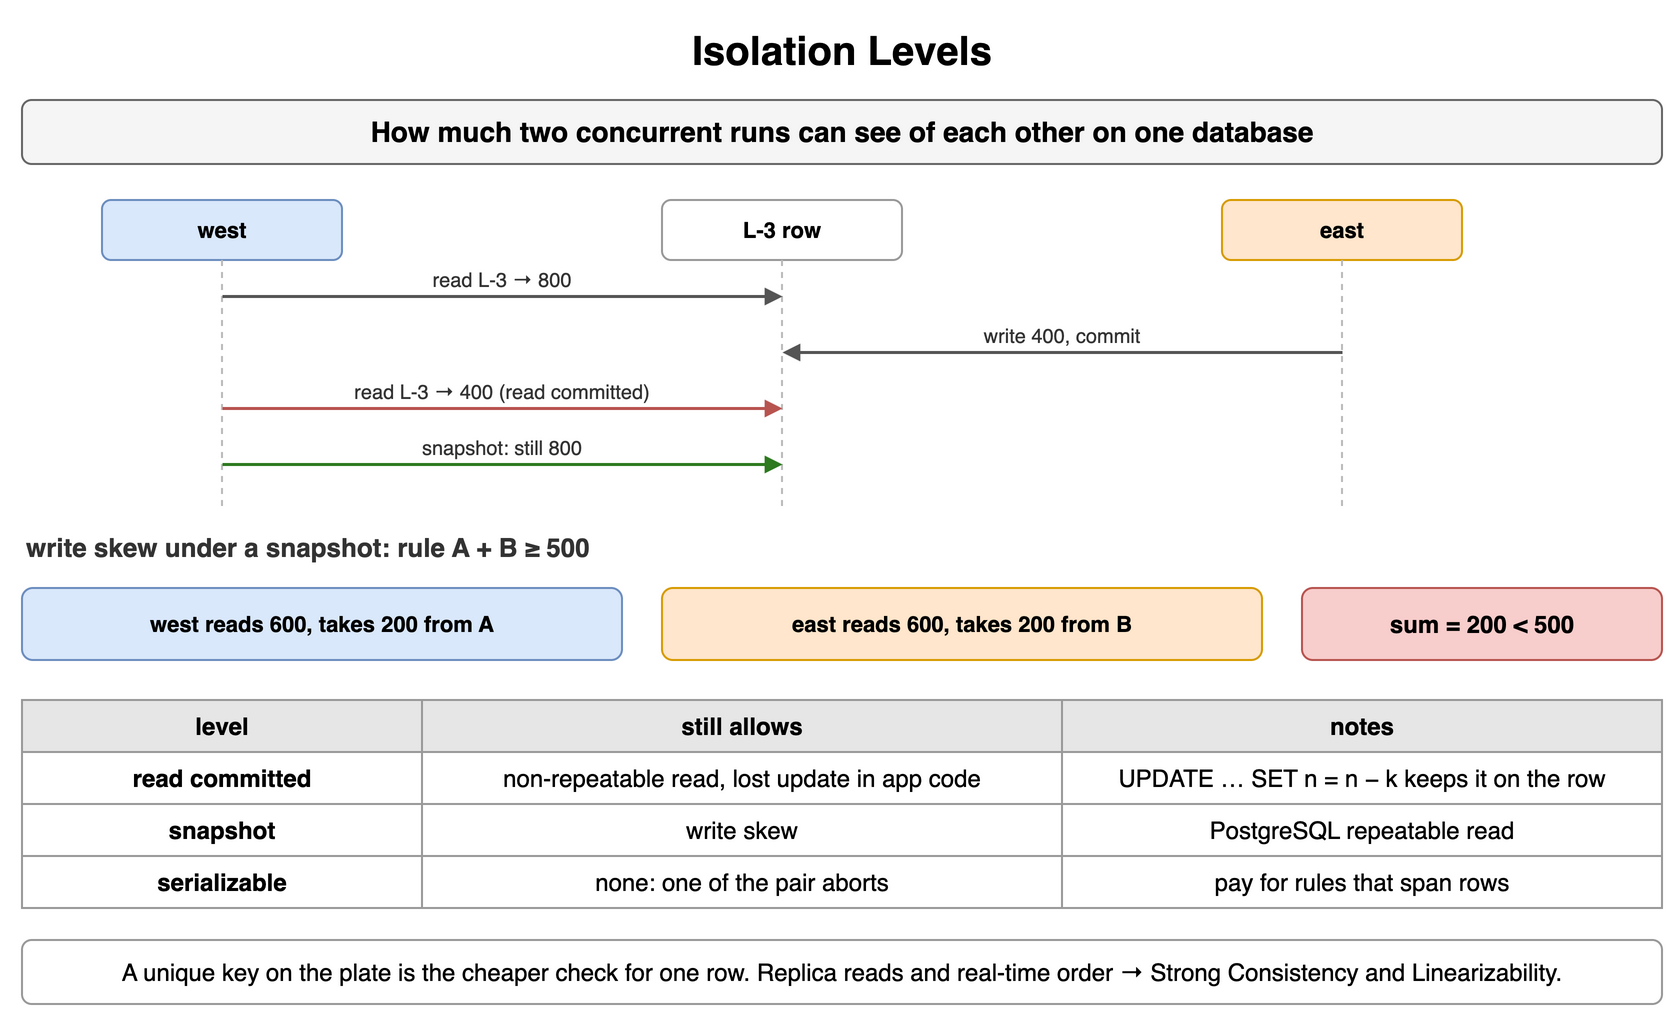

The diagram above was exported from draw.io. Its source (the exported page's mxGraphModel, read from the mxfile embedded in the PNG):
<mxGraphModel dx="900" dy="516" grid="1" gridSize="10" guides="1" tooltips="1" connect="1" arrows="1" fold="1" page="1" pageScale="1" pageWidth="900" pageHeight="516" math="0" shadow="0">
  <root>
    <mxCell id="0" />
    <mxCell id="1" parent="0" />
    <mxCell id="b1" value="Isolation Levels" style="text;html=1;align=center;verticalAlign=middle;whiteSpace=wrap;fontSize=20;fontStyle=1;" vertex="1" parent="1">
      <mxGeometry x="40" y="10" width="820" height="30" as="geometry" />
    </mxCell>
    <mxCell id="b2" value="How much two concurrent runs can see of each other on one database" style="rounded=1;whiteSpace=wrap;html=1;fillColor=#f5f5f5;strokeColor=#666666;fontStyle=1;fontSize=14;" vertex="1" parent="1">
      <mxGeometry x="40" y="50" width="820" height="32" as="geometry" />
    </mxCell>
    <mxCell id="b3" value="west" style="rounded=1;whiteSpace=wrap;html=1;fillColor=#dae8fc;strokeColor=#6c8ebf;fontSize=11;align=center;fontStyle=1;" vertex="1" parent="1">
      <mxGeometry x="80.0" y="100" width="120" height="30" as="geometry" />
    </mxCell>
    <mxCell id="b4" value="L-3 row" style="rounded=1;whiteSpace=wrap;html=1;fillColor=#ffffff;strokeColor=#999999;fontSize=11;align=center;fontStyle=1;" vertex="1" parent="1">
      <mxGeometry x="360.0" y="100" width="120" height="30" as="geometry" />
    </mxCell>
    <mxCell id="b5" value="east" style="rounded=1;whiteSpace=wrap;html=1;fillColor=#ffe6cc;strokeColor=#d79b00;fontSize=11;align=center;fontStyle=1;" vertex="1" parent="1">
      <mxGeometry x="640.0" y="100" width="120" height="30" as="geometry" />
    </mxCell>
    <mxCell id="b6" value="" style="endArrow=none;html=1;strokeColor=#bbbbbb;dashed=1;" edge="1" parent="1">
      <mxGeometry relative="1" as="geometry">
        <mxPoint x="140" y="130" as="sourcePoint" />
        <mxPoint x="140" y="254" as="targetPoint" />
      </mxGeometry>
    </mxCell>
    <mxCell id="b7" value="" style="endArrow=none;html=1;strokeColor=#bbbbbb;dashed=1;" edge="1" parent="1">
      <mxGeometry relative="1" as="geometry">
        <mxPoint x="420" y="130" as="sourcePoint" />
        <mxPoint x="420" y="254" as="targetPoint" />
      </mxGeometry>
    </mxCell>
    <mxCell id="b8" value="" style="endArrow=none;html=1;strokeColor=#bbbbbb;dashed=1;" edge="1" parent="1">
      <mxGeometry relative="1" as="geometry">
        <mxPoint x="700" y="130" as="sourcePoint" />
        <mxPoint x="700" y="254" as="targetPoint" />
      </mxGeometry>
    </mxCell>
    <mxCell id="b9" value="" style="endArrow=block;endSize=6;html=1;strokeWidth=1.5;strokeColor=#555555;fontSize=11;labelBackgroundColor=#ffffff;endSize=5;" edge="1" parent="1">
      <mxGeometry relative="1" as="geometry">
        <mxPoint x="140" y="148" as="sourcePoint" />
        <mxPoint x="420" y="148" as="targetPoint" />
      </mxGeometry>
    </mxCell>
    <mxCell id="b10" value="read L-3 → 800" style="text;html=1;whiteSpace=wrap;fontSize=11;align=center;verticalAlign=middle;fontSize=10;fontColor=#333333;" vertex="1" parent="1">
      <mxGeometry x="144" y="132" width="272" height="15" as="geometry" />
    </mxCell>
    <mxCell id="b11" value="" style="endArrow=block;endSize=6;html=1;strokeWidth=1.5;strokeColor=#555555;fontSize=11;labelBackgroundColor=#ffffff;endSize=5;" edge="1" parent="1">
      <mxGeometry relative="1" as="geometry">
        <mxPoint x="700" y="176" as="sourcePoint" />
        <mxPoint x="420" y="176" as="targetPoint" />
      </mxGeometry>
    </mxCell>
    <mxCell id="b12" value="write 400, commit" style="text;html=1;whiteSpace=wrap;fontSize=11;align=center;verticalAlign=middle;fontSize=10;fontColor=#333333;" vertex="1" parent="1">
      <mxGeometry x="424" y="160" width="272" height="15" as="geometry" />
    </mxCell>
    <mxCell id="b13" value="" style="endArrow=block;endSize=6;html=1;strokeWidth=1.5;strokeColor=#b85450;fontSize=11;labelBackgroundColor=#ffffff;fontColor=#b85450;fontStyle=1;endSize=5;" edge="1" parent="1">
      <mxGeometry relative="1" as="geometry">
        <mxPoint x="140" y="204" as="sourcePoint" />
        <mxPoint x="420" y="204" as="targetPoint" />
      </mxGeometry>
    </mxCell>
    <mxCell id="b14" value="read L-3 → 400 (read committed)" style="text;html=1;whiteSpace=wrap;fontSize=11;align=center;verticalAlign=middle;fontSize=10;fontColor=#333333;" vertex="1" parent="1">
      <mxGeometry x="144" y="188" width="272" height="15" as="geometry" />
    </mxCell>
    <mxCell id="b15" value="" style="endArrow=block;endSize=6;html=1;strokeWidth=1.5;strokeColor=#2d7a1f;fontSize=11;labelBackgroundColor=#ffffff;fontColor=#2d7a1f;fontStyle=1;endSize=5;" edge="1" parent="1">
      <mxGeometry relative="1" as="geometry">
        <mxPoint x="140" y="232" as="sourcePoint" />
        <mxPoint x="420" y="232" as="targetPoint" />
      </mxGeometry>
    </mxCell>
    <mxCell id="b16" value="snapshot: still 800" style="text;html=1;whiteSpace=wrap;fontSize=11;align=center;verticalAlign=middle;fontSize=10;fontColor=#333333;" vertex="1" parent="1">
      <mxGeometry x="144" y="216" width="272" height="15" as="geometry" />
    </mxCell>
    <mxCell id="b17" value="write skew under a snapshot: rule A + B ≥ 500" style="text;html=1;whiteSpace=wrap;fontSize=11;align=left;verticalAlign=middle;fontSize=13;fontColor=#333333;fontStyle=1;" vertex="1" parent="1">
      <mxGeometry x="40" y="264" width="600" height="20" as="geometry" />
    </mxCell>
    <mxCell id="b18" value="west reads 600, takes 200 from A" style="rounded=1;whiteSpace=wrap;html=1;fillColor=#dae8fc;strokeColor=#6c8ebf;fontSize=11;align=center;fontStyle=1;" vertex="1" parent="1">
      <mxGeometry x="40" y="294" width="300" height="36" as="geometry" />
    </mxCell>
    <mxCell id="b19" value="east reads 600, takes 200 from B" style="rounded=1;whiteSpace=wrap;html=1;fillColor=#ffe6cc;strokeColor=#d79b00;fontSize=11;align=center;fontStyle=1;" vertex="1" parent="1">
      <mxGeometry x="360" y="294" width="300" height="36" as="geometry" />
    </mxCell>
    <mxCell id="b20" value="sum = 200 &lt; 500" style="rounded=1;whiteSpace=wrap;html=1;fillColor=#f8cecc;strokeColor=#b85450;fontSize=12;align=center;fontStyle=1;" vertex="1" parent="1">
      <mxGeometry x="680" y="294" width="180" height="36" as="geometry" />
    </mxCell>
    <mxCell id="b21" value="level" style="whiteSpace=wrap;html=1;fillColor=#e6e6e6;strokeColor=#999999;fontStyle=1;fontSize=12;" vertex="1" parent="1">
      <mxGeometry x="40" y="350" width="200" height="26" as="geometry" />
    </mxCell>
    <mxCell id="b22" value="still allows" style="whiteSpace=wrap;html=1;fillColor=#e6e6e6;strokeColor=#999999;fontStyle=1;fontSize=12;" vertex="1" parent="1">
      <mxGeometry x="240" y="350" width="320" height="26" as="geometry" />
    </mxCell>
    <mxCell id="b23" value="notes" style="whiteSpace=wrap;html=1;fillColor=#e6e6e6;strokeColor=#999999;fontStyle=1;fontSize=12;" vertex="1" parent="1">
      <mxGeometry x="560" y="350" width="300" height="26" as="geometry" />
    </mxCell>
    <mxCell id="b24" value="read committed" style="whiteSpace=wrap;html=1;strokeColor=#999999;fontSize=12;fillColor=#ffffff;fontStyle=1;" vertex="1" parent="1">
      <mxGeometry x="40" y="376" width="200" height="26" as="geometry" />
    </mxCell>
    <mxCell id="b25" value="non-repeatable read, lost update in app code" style="whiteSpace=wrap;html=1;strokeColor=#999999;fontSize=12;fillColor=#ffffff;" vertex="1" parent="1">
      <mxGeometry x="240" y="376" width="320" height="26" as="geometry" />
    </mxCell>
    <mxCell id="b26" value="UPDATE … SET n = n − k keeps it on the row" style="whiteSpace=wrap;html=1;strokeColor=#999999;fontSize=12;fillColor=#ffffff;" vertex="1" parent="1">
      <mxGeometry x="560" y="376" width="300" height="26" as="geometry" />
    </mxCell>
    <mxCell id="b27" value="snapshot" style="whiteSpace=wrap;html=1;strokeColor=#999999;fontSize=12;fillColor=#ffffff;fontStyle=1;" vertex="1" parent="1">
      <mxGeometry x="40" y="402" width="200" height="26" as="geometry" />
    </mxCell>
    <mxCell id="b28" value="write skew" style="whiteSpace=wrap;html=1;strokeColor=#999999;fontSize=12;fillColor=#ffffff;" vertex="1" parent="1">
      <mxGeometry x="240" y="402" width="320" height="26" as="geometry" />
    </mxCell>
    <mxCell id="b29" value="PostgreSQL repeatable read" style="whiteSpace=wrap;html=1;strokeColor=#999999;fontSize=12;fillColor=#ffffff;" vertex="1" parent="1">
      <mxGeometry x="560" y="402" width="300" height="26" as="geometry" />
    </mxCell>
    <mxCell id="b30" value="serializable" style="whiteSpace=wrap;html=1;strokeColor=#999999;fontSize=12;fillColor=#ffffff;fontStyle=1;" vertex="1" parent="1">
      <mxGeometry x="40" y="428" width="200" height="26" as="geometry" />
    </mxCell>
    <mxCell id="b31" value="none: one of the pair aborts" style="whiteSpace=wrap;html=1;strokeColor=#999999;fontSize=12;fillColor=#ffffff;" vertex="1" parent="1">
      <mxGeometry x="240" y="428" width="320" height="26" as="geometry" />
    </mxCell>
    <mxCell id="b32" value="pay for rules that span rows" style="whiteSpace=wrap;html=1;strokeColor=#999999;fontSize=12;fillColor=#ffffff;" vertex="1" parent="1">
      <mxGeometry x="560" y="428" width="300" height="26" as="geometry" />
    </mxCell>
    <mxCell id="b33" value="A unique key on the plate is the cheaper check for one row. Replica reads and real-time order → Strong Consistency and Linearizability." style="rounded=1;whiteSpace=wrap;html=1;fillColor=#ffffff;strokeColor=#999999;fontSize=12;align=center;" vertex="1" parent="1">
      <mxGeometry x="40" y="470" width="820" height="32" as="geometry" />
    </mxCell>
  </root>
</mxGraphModel>